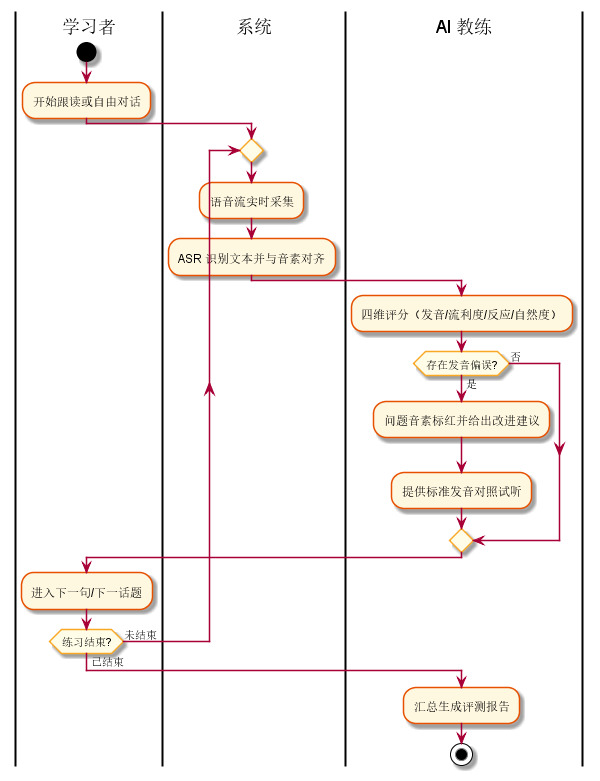

The diagram above was rendered by PlantUML. Its source (embedded in the PNG):
@startuml
skinparam activityBackgroundColor #FFF8E1
skinparam activityBorderColor #E65100
skinparam activityDiamondBackgroundColor #FFFDE7
skinparam activityDiamondBorderColor #F9A825

|学习者|
start
:开始跟读或自由对话;
repeat
  |系统|
  :语音流实时采集;
  :ASR 识别文本并与音素对齐;
  |AI 教练|
  :四维评分（发音/流利度/反应/自然度）;
  if (存在发音偏误?) then (是)
    :问题音素标红并给出改进建议;
    :提供标准发音对照试听;
  else (否)
  endif
  |学习者|
  :进入下一句/下一话题;
repeat while (练习结束?) is (未结束) not (已结束)
|AI 教练|
:汇总生成评测报告;
stop

@enduml